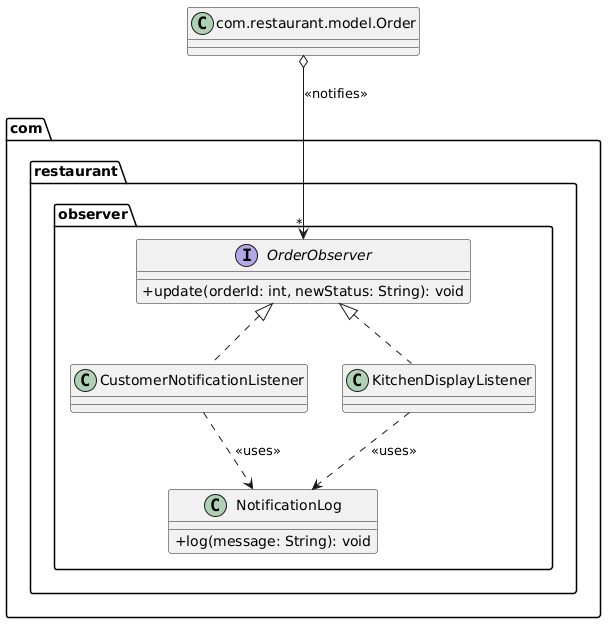

The diagram above was rendered by PlantUML. Its source (embedded in the PNG):
@startuml
skinparam classAttributeIconSize 0
package "com.restaurant.observer" {
    interface OrderObserver {
        +update(orderId: int, newStatus: String): void
    }
    class CustomerNotificationListener implements OrderObserver
    class KitchenDisplayListener implements OrderObserver
    class NotificationLog {
        +log(message: String): void
    }
}
class "com.restaurant.model.Order" as Order

Order o--> "*" OrderObserver : <<notifies>>
CustomerNotificationListener ..> NotificationLog : <<uses>>
KitchenDisplayListener ..> NotificationLog : <<uses>>
@enduml